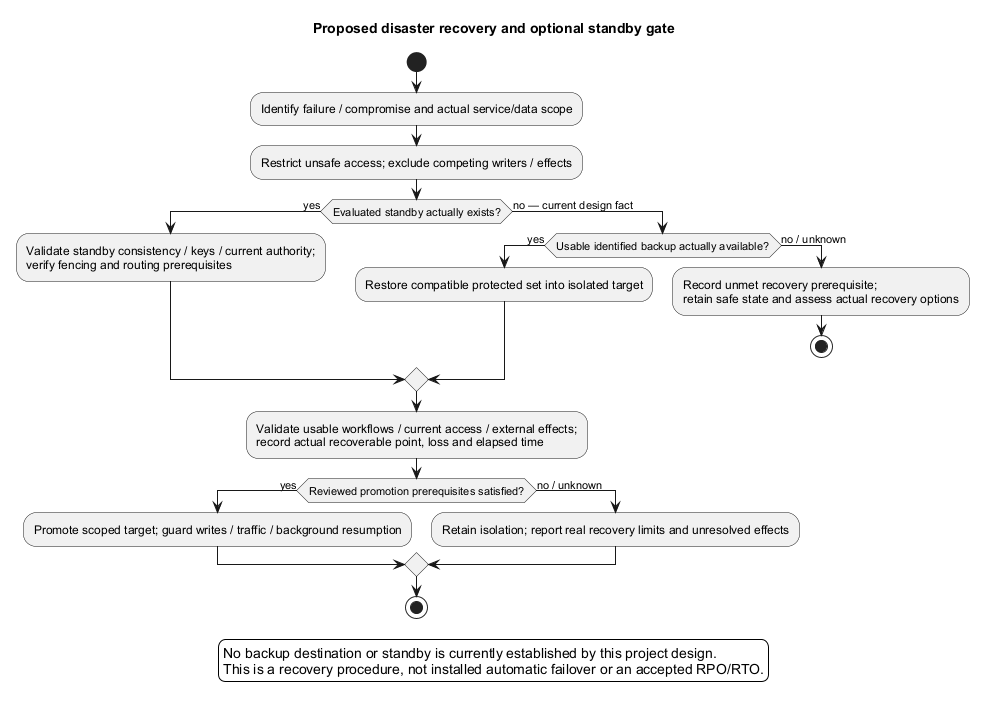

The diagram above was rendered by PlantUML. Its source (embedded in the PNG):
@startuml
' OWNER-MVP-2026-11-04 review: MVP core / cross-cutting. Core presentation/application/files or shared authority/recovery invariant remains applicable.
title Proposed disaster recovery and optional standby gate
skinparam backgroundColor white
skinparam shadowing false
skinparam defaultFontName Arial

start
:Identify failure / compromise and actual service/data scope;
:Restrict unsafe access; exclude competing writers / effects;
if (Evaluated standby actually exists?) then (yes)
 :Validate standby consistency / keys / current authority;\nverify fencing and routing prerequisites;
else (no — current design fact)
 if (Usable identified backup actually available?) then (yes)
  :Restore compatible protected set into isolated target;
 else (no / unknown)
  :Record unmet recovery prerequisite;\nretain safe state and assess actual recovery options;
  stop
 endif
endif
:Validate usable workflows / current access / external effects;\nrecord actual recoverable point, loss and elapsed time;
if (Reviewed promotion prerequisites satisfied?) then (yes)
 :Promote scoped target; guard writes / traffic / background resumption;
else (no / unknown)
 :Retain isolation; report real recovery limits and unresolved effects;
endif
stop
legend bottom
 No backup destination or standby is currently established by this project design.
 This is a recovery procedure, not installed automatic failover or an accepted RPO/RTO.
endlegend
@enduml